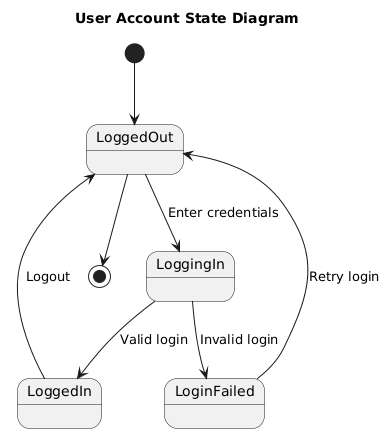

The diagram above was rendered by PlantUML. Its source (embedded in the PNG):
@startuml
title User Account State Diagram

[*] --> LoggedOut

LoggedOut --> LoggingIn : Enter credentials
LoggingIn --> LoggedIn : Valid login
LoggingIn --> LoginFailed : Invalid login

LoginFailed --> LoggedOut : Retry login

LoggedIn --> LoggedOut : Logout

LoggedOut --> [*]
@enduml